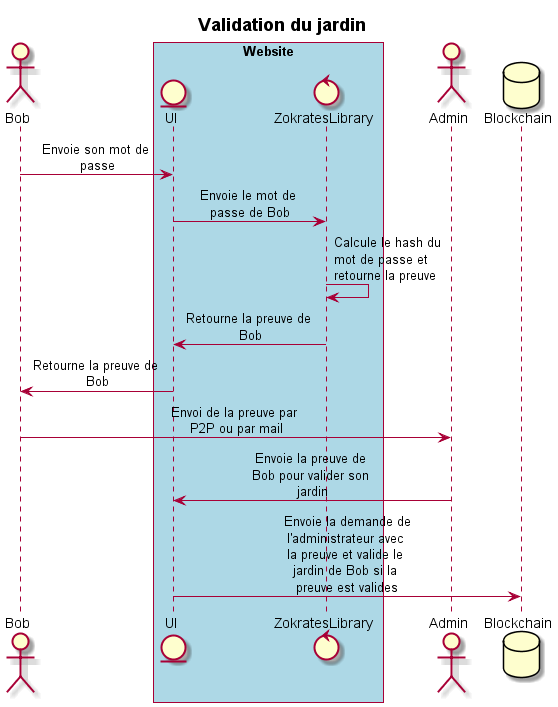

The diagram above was rendered by PlantUML. Its source (embedded in the PNG):
@startuml ValidationJardinParAdmins
title **Validation du jardin**
skinparam sequenceMessageAlign center
skinparam maxMessageSize 130
actor Bob
box "Website" #LightBlue
entity UI
control ZokratesLibrary
end box
actor Admin
database Blockchain

Bob ->UI: Envoie son mot de passe
UI -> ZokratesLibrary: Envoie le mot de passe de Bob
ZokratesLibrary-> ZokratesLibrary: Calcule le hash du mot de passe et retourne la preuve
ZokratesLibrary-> UI: Retourne la preuve de Bob

UI-> Bob: Retourne la preuve de Bob
Bob-> Admin: Envoi de la preuve par P2P ou par mail
Admin->UI: Envoie la preuve de Bob pour valider son jardin
UI-> Blockchain: Envoie la demande de l'administrateur avec la preuve et valide le jardin de Bob si la preuve est valides

@enduml